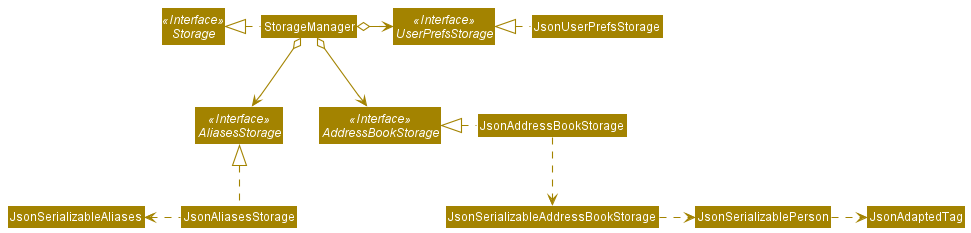

The diagram above was rendered by PlantUML. Its source (embedded in the PNG):
@startuml
!include style.puml
skinparam arrowThickness 1.1
skinparam arrowColor STORAGE_COLOR
skinparam classBackgroundColor STORAGE_COLOR

Interface Storage <<Interface>>
Interface UserPrefsStorage <<Interface>>
Interface AddressBookStorage <<Interface>>
Interface AliasesStorage <<Interface>>

Class StorageManager
Class JsonUserPrefsStorage
Class JsonAddressBookStorage
Class JsonAliasesStorage

StorageManager .left.|> Storage
StorageManager o-right-> UserPrefsStorage
StorageManager o--> AddressBookStorage
StorageManager o--> AliasesStorage

JsonUserPrefsStorage .left.|> UserPrefsStorage
JsonAddressBookStorage .left.|> AddressBookStorage
JsonAddressBookStorage .down.> JsonSerializableAddressBookStorage
JsonSerializableAddressBookStorage .right.> JsonSerializablePerson
JsonSerializablePerson .right.> JsonAdaptedTag

JsonAliasesStorage .up.|> AliasesStorage
JsonAliasesStorage .left.> JsonSerializableAliases
@enduml